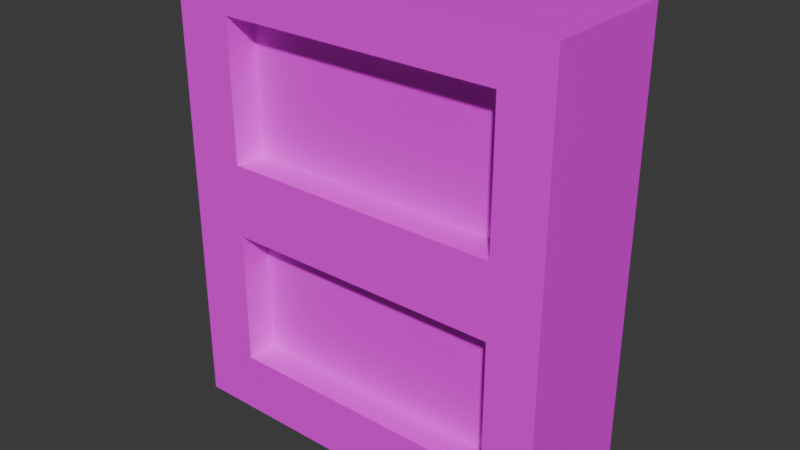 # Source: Bookshelf.blend  (saved by Blender 4.5.90; exported with 4.5.12 LTS)
import bpy
from mathutils import Matrix  # noqa: F401  (used for matrix-valued properties, if any)

bpy.ops.wm.read_factory_settings(use_empty=True)
scene = bpy.context.scene
scene.name = 'Scene'

# ---- collections
col_collection = bpy.data.collections.new('Collection'); scene.collection.children.link(col_collection)

# ---- images (referenced by path relative to the original .blend; pixels are not part of the script)
import os
ASSET_DIR = os.environ.get("B2B_ASSET_DIR", "")  # directory of the original .blend (textures are referenced by path, not embedded)
HERE = os.path.dirname(os.path.abspath(__file__))  # packed textures are extracted next to this script under _unpacked/

def load_image(name, relpath, width, height, colorspace="sRGB"):
    """Load a texture the original file referenced (path relative to the .blend, or extracted next to this script)."""
    p = next((c for c in (os.path.join(HERE, relpath), os.path.join(ASSET_DIR, relpath)) if relpath and os.path.exists(c)), "")
    if p:
        img = bpy.data.images.load(p, check_existing=True)
        img.name = name
    else:  # same state as the original file: an image datablock whose file is absent (Cycles renders it pink)
        img = bpy.data.images.new(name, width, height)
        img.source = "FILE"
        img.filepath = "//" + (relpath or name)
    img.colorspace_settings.name = colorspace
    return img
img_woodimg_webp = load_image('woodimg.webp', 'woodimg.webp', 1024, 1024, 'sRGB')
img_booksimg_jpg = load_image('booksimg.jpg', 'booksimg.jpg', 1024, 1024, 'sRGB')

# ---- materials (node trees are filled in below, after node groups)
mat_material_002 = bpy.data.materials.new('Material.002')
mat_material_007 = bpy.data.materials.new('Material.007')

# ---- material node trees
mat_material_002.use_nodes = True; mat_material_002.node_tree.nodes.clear()
_N = mat_material_002.node_tree.nodes; _L = mat_material_002.node_tree.links
n0 = _N.new('ShaderNodeBsdfPrincipled'); n0.name = 'Principled BSDF'; n0.location = (-200, 100)
n1 = _N.new('ShaderNodeOutputMaterial'); n1.name = 'Material Output'; n1.location = (200, 100)
n2 = _N.new('ShaderNodeTexImage'); n2.name = 'Image Texture'; n2.location = (-510, 13)
n2.image = img_woodimg_webp
_L.new(n0.outputs[0], n1.inputs[0])
_L.new(n2.outputs[0], n0.inputs[0])
n1.is_active_output = True
mat_material_007.use_nodes = True; mat_material_007.node_tree.nodes.clear()
_N = mat_material_007.node_tree.nodes; _L = mat_material_007.node_tree.links
n0 = _N.new('ShaderNodeBsdfPrincipled'); n0.name = 'Principled BSDF'; n0.location = (-200, 100)
n1 = _N.new('ShaderNodeOutputMaterial'); n1.name = 'Material Output'; n1.location = (200, 100)
n2 = _N.new('ShaderNodeTexImage'); n2.name = 'Image Texture'; n2.location = (-626, -62)
n2.image = img_booksimg_jpg
_L.new(n0.outputs[0], n1.inputs[0])
_L.new(n2.outputs[0], n0.inputs[0])
n1.is_active_output = True

# ---- world
world_world = bpy.data.worlds.new('World'); scene.world = world_world
world_world.use_nodes = True; world_world.node_tree.nodes.clear()
_N = world_world.node_tree.nodes; _L = world_world.node_tree.links
n0 = _N.new('ShaderNodeOutputWorld'); n0.name = 'World Output'; n0.location = (200, 100)
n1 = _N.new('ShaderNodeBackground'); n1.name = 'Background'; n1.location = (-200, 100)
n1.inputs[0].default_value = (0.05088, 0.05088, 0.05088, 1.0)
_L.new(n1.outputs[0], n0.inputs[0])
n0.is_active_output = True
world_world.color = (0.05088, 0.05088, 0.05088)
world_world.sun_shadow_jitter_overblur = 0.0

# ---- meshes
me_cube_001 = bpy.data.meshes.new('Cube.001')
me_cube_001.from_pydata([(-1.0, -1.0, -1.0), (-1.0, -1.0, 1.0), (-1.0, 1.0, -1.0), (-1.0, 1.0, 1.0), (1.0, -1.0, -1.0), (1.0, -1.0, 1.0), (1.0, 1.0, -1.0), (1.0, 1.0, 1.0), (-0.7, 1.0, -1.0), (-0.7, 1.0, 1.0), (-0.7, -1.0, -1.0), (-0.7, -1.0, 1.0), (0.745, 1.0, 1.0), (0.745, -1.0, -1.0), (0.745, 1.0, -1.0), (0.745, -1.0, 1.0), (-1.0, -1.0, 0.8), (-1.0, 1.0, 0.8), (1.0, 1.0, 0.8), (1.0, -1.0, 0.8), (-0.7, -1.0, 0.8), (-0.7, 1.0, 0.8), (0.745, -1.0, 0.8), (0.745, 1.0, 0.8), (-1.0, 1.0, -0.73), (1.0, 1.0, -0.73), (1.0, -1.0, -0.73), (-0.7, -1.0, -0.73), (-0.7, 1.0, -0.73), (0.745, -1.0, -0.73), (0.745, 1.0, -0.73), (-1.0, -1.0, -0.73), (-1.0, -1.0, 0.188), (-1.0, 1.0, 0.188), (1.0, 1.0, 0.188), (1.0, -1.0, 0.188), (-0.7, -1.0, 0.188), (-0.7, 1.0, 0.188), (0.745, -1.0, 0.188), (0.745, 1.0, 0.188), (-1.0, 1.0, -0.1333), (1.0, 1.0, -0.1333), (1.0, -1.0, -0.1333), (-0.7, -1.0, -0.1333), (-0.7, 1.0, -0.1333), (0.745, -1.0, -0.1333), (0.745, 1.0, -0.1333), (-1.0, -1.0, -0.1333), (0.745, -1.0, 0.8), (-0.7, -1.0, 0.8), (-0.7, -1.0, 0.188), (0.745, -1.0, 0.188), (-0.7, 0.9669, -0.1333), (-0.7, 0.9669, -0.73), (0.745, 0.9669, -0.1333), (0.745, 0.9669, -0.73), (0.745, 0.9669, 0.8), (-0.7, 0.9669, 0.8), (-0.7, 0.9669, 0.188), (0.745, 0.9669, 0.188), (-0.7, -0.5448, -0.1333), (-0.7, -0.5448, -0.73), (0.745, -0.5448, -0.1333), (0.745, -0.5448, -0.73), (0.745, -0.5448, 0.8), (-0.7, -0.5448, 0.8), (-0.7, -0.5448, 0.188), (0.745, -0.5448, 0.188)], [], [(16, 1, 3, 17), (23, 12, 7, 18), (18, 7, 5, 19), (20, 11, 1, 16), (14, 6, 4, 13), (9, 3, 1, 11), (12, 9, 11, 15), (2, 8, 10, 0), (22, 15, 11, 20), (17, 3, 9, 21), (19, 5, 15, 22), (7, 12, 15, 5), (8, 14, 13, 10), (21, 9, 12, 23), (37, 21, 23, 39), (35, 19, 22, 38), (33, 17, 21, 37), (38, 22, 48, 51), (36, 20, 16, 32), (34, 18, 19, 35), (39, 23, 18, 34), (32, 16, 17, 33), (0, 31, 24, 2), (14, 30, 25, 6), (6, 25, 26, 4), (10, 27, 31, 0), (13, 29, 27, 10), (2, 24, 28, 8), (4, 26, 29, 13), (8, 28, 30, 14), (47, 32, 33, 40), (46, 39, 34, 41), (41, 34, 35, 42), (43, 36, 32, 47), (45, 38, 36, 43), (40, 33, 37, 44), (42, 35, 38, 45), (44, 37, 39, 46), (28, 44, 46, 30), (26, 42, 45, 29), (24, 40, 44, 28), (49, 50, 58, 57), (27, 43, 47, 31), (25, 41, 42, 26), (30, 46, 41, 25), (31, 47, 40, 24), (50, 51, 59, 58), (20, 36, 50, 49), (22, 20, 49, 48), (36, 38, 51, 50), (57, 58, 66, 65), (58, 59, 67, 66), (29, 45, 54, 55), (43, 27, 53, 52), (27, 29, 55, 53), (45, 43, 52, 54), (51, 48, 56, 59), (48, 49, 57, 56), (63, 62, 60, 61), (67, 64, 65, 66), (54, 52, 60, 62), (55, 54, 62, 63), (59, 56, 64, 67), (56, 57, 65, 64), (53, 55, 63, 61), (52, 53, 61, 60)])
_uv = me_cube_001.uv_layers.new(name='UVMap')
_uv.uv.foreach_set('vector', [0.6, 0.0, 0.625, 0.0, 0.625, 0.25, 0.6, 0.25, 0.6, 0.4681, 0.625, 0.4681, 0.625, 0.5, 0.6, 0.5, 0.6, 0.5, 0.625, 0.5, 0.625, 0.75, 0.6, 0.75, 0.6, 0.9625, 0.625, 0.9625, 0.625, 1.0, 0.6, 1.0, 0.3431, 0.5, 0.375, 0.5, 0.375, 0.75, 0.3431, 0.75, 0.8375, 0.5, 0.875, 0.5, 0.875, 0.75, 0.8375, 0.75, 0.6569, 0.5, 0.8375, 0.5, 0.8375, 0.75, 0.6569, 0.75, 0.125, 0.5, 0.1625, 0.5, 0.1625, 0.75, 0.125, 0.75, 0.6, 0.7819, 0.625, 0.7819, 0.625, 0.9625, 0.6, 0.9625, 0.6, 0.25, 0.625, 0.25, 0.625, 0.2875, 0.6, 0.2875, 0.6, 0.75, 0.625, 0.75, 0.625, 0.7819, 0.6, 0.7819, 0.625, 0.5, 0.6569, 0.5, 0.6569, 0.75, 0.625, 0.75, 0.1625, 0.5, 0.3431, 0.5, 0.3431, 0.75, 0.1625, 0.75, 0.6, 0.2875, 0.625, 0.2875, 0.625, 0.4681, 0.6, 0.4681, 0.5235, 0.2875, 0.6, 0.2875, 0.6, 0.4681, 0.5235, 0.4681, 0.5235, 0.75, 0.6, 0.75, 0.6, 0.7819, 0.5235, 0.7819, 0.5235, 0.25, 0.6, 0.25, 0.6, 0.2875, 0.5235, 0.2875, 0.5235, 0.7819, 0.6, 0.7819, 0.6, 0.7819, 0.5235, 0.7819, 0.5235, 0.9625, 0.6, 0.9625, 0.6, 1.0, 0.5235, 1.0, 0.5235, 0.5, 0.6, 0.5, 0.6, 0.75, 0.5235, 0.75, 0.5235, 0.4681, 0.6, 0.4681, 0.6, 0.5, 0.5235, 0.5, 0.5235, 0.0, 0.6, 0.0, 0.6, 0.25, 0.5235, 0.25, 0.375, 0.0, 0.4087, 0.0, 0.4087, 0.25, 0.375, 0.25, 0.375, 0.4681, 0.4087, 0.4681, 0.4087, 0.5, 0.375, 0.5, 0.375, 0.5, 0.4087, 0.5, 0.4087, 0.75, 0.375, 0.75, 0.375, 0.9625, 0.4087, 0.9625, 0.4087, 1.0, 0.375, 1.0, 0.375, 0.7819, 0.4087, 0.7819, 0.4087, 0.9625, 0.375, 0.9625, 0.375, 0.25, 0.4087, 0.25, 0.4087, 0.2875, 0.375, 0.2875, 0.375, 0.75, 0.4087, 0.75, 0.4087, 0.7819, 0.375, 0.7819, 0.375, 0.2875, 0.4087, 0.2875, 0.4087, 0.4681, 0.375, 0.4681, 0.4833, 0.0, 0.5235, 0.0, 0.5235, 0.25, 0.4833, 0.25, 0.4833, 0.4681, 0.5235, 0.4681, 0.5235, 0.5, 0.4833, 0.5, 0.4833, 0.5, 0.5235, 0.5, 0.5235, 0.75, 0.4833, 0.75, 0.4833, 0.9625, 0.5235, 0.9625, 0.5235, 1.0, 0.4833, 1.0, 0.4833, 0.7819, 0.5235, 0.7819, 0.5235, 0.9625, 0.4833, 0.9625, 0.4833, 0.25, 0.5235, 0.25, 0.5235, 0.2875, 0.4833, 0.2875, 0.4833, 0.75, 0.5235, 0.75, 0.5235, 0.7819, 0.4833, 0.7819, 0.4833, 0.2875, 0.5235, 0.2875, 0.5235, 0.4681, 0.4833, 0.4681, 0.4087, 0.2875, 0.4833, 0.2875, 0.4833, 0.4681, 0.4087, 0.4681, 0.4087, 0.75, 0.4833, 0.75, 0.4833, 0.7819, 0.4087, 0.7819, 0.4087, 0.25, 0.4833, 0.25, 0.4833, 0.2875, 0.4087, 0.2875, 0.6, 0.9625, 0.5235, 0.9625, 0.5235, 0.9625, 0.6, 0.9625, 0.4087, 0.9625, 0.4833, 0.9625, 0.4833, 1.0, 0.4087, 1.0, 0.4087, 0.5, 0.4833, 0.5, 0.4833, 0.75, 0.4087, 0.75, 0.4087, 0.4681, 0.4833, 0.4681, 0.4833, 0.5, 0.4087, 0.5, 0.4087, 0.0, 0.4833, 0.0, 0.4833, 0.25, 0.4087, 0.25, 0.5235, 0.9625, 0.5235, 0.7819, 0.5235, 0.7819, 0.5235, 0.9625, 0.6, 0.9625, 0.5235, 0.9625, 0.5235, 0.9625, 0.6, 0.9625, 0.6, 0.7819, 0.6, 0.9625, 0.6, 0.9625, 0.6, 0.7819, 0.5235, 0.9625, 0.5235, 0.7819, 0.5235, 0.7819, 0.5235, 0.9625, 0.6, 0.9625, 0.5235, 0.9625, 0.5235, 0.9625, 0.6, 0.9625, 0.5235, 0.9625, 0.5235, 0.7819, 0.5235, 0.7819, 0.5235, 0.9625, 0.4087, 0.7819, 0.4833, 0.7819, 0.4833, 0.7819, 0.4087, 0.7819, 0.4833, 0.9625, 0.4087, 0.9625, 0.4087, 0.9625, 0.4833, 0.9625, 0.4087, 0.9625, 0.4087, 0.7819, 0.4087, 0.7819, 0.4087, 0.9625, 0.4833, 0.7819, 0.4833, 0.9625, 0.4833, 0.9625, 0.4833, 0.7819, 0.5235, 0.7819, 0.6, 0.7819, 0.6, 0.7819, 0.5235, 0.7819, 0.6, 0.7819, 0.6, 0.9625, 0.6, 0.9625, 0.6, 0.7819, 0.4087, 0.7819, 0.4833, 0.7819, 0.4833, 0.9625, 0.4087, 0.9625, 0.5235, 0.7819, 0.6, 0.7819, 0.6, 0.9625, 0.5235, 0.9625, 0.4833, 0.7819, 0.4833, 0.9625, 0.4833, 0.9625, 0.4833, 0.7819, 0.4087, 0.7819, 0.4833, 0.7819, 0.4833, 0.7819, 0.4087, 0.7819, 0.5235, 0.7819, 0.6, 0.7819, 0.6, 0.7819, 0.5235, 0.7819, 0.6, 0.7819, 0.6, 0.9625, 0.6, 0.9625, 0.6, 0.7819, 0.4087, 0.9625, 0.4087, 0.7819, 0.4087, 0.7819, 0.4087, 0.9625, 0.4833, 0.9625, 0.4087, 0.9625, 0.4087, 0.9625, 0.4833, 0.9625])
me_cube_001.materials.append(mat_material_002)
me_cube_001.materials.append(mat_material_007)
me_cube_001.update()

# ---- objects
ob_bookshelf = bpy.data.objects.new('Bookshelf', me_cube_001)

# ---- transforms, parenting, visibility, modifiers, constraints
ob_bookshelf.location = (0.0, 0.0, 0.0)
ob_bookshelf.scale = (1.584, 0.55, 1.85)

# ---- collection membership
col_collection.objects.link(ob_bookshelf)

# ---- scene / render settings (as saved in the file)
scene.frame_start = 1; scene.frame_end = 250; scene.frame_set(1)
scene.render.engine = 'BLENDER_EEVEE_NEXT'
bpy.context.view_layer.update()

# ---- added for rendering (the .blend has no active camera and no usable light): camera, sun
cam_auto = bpy.data.cameras.new('AutoCamera')
cam_auto.lens = 50.0
cam_auto.sensor_width = 36.0
cam_auto.clip_end = 1000.0
ob_auto_camera = bpy.data.objects.new('AutoCamera', cam_auto)
scene.collection.objects.link(ob_auto_camera)
ob_auto_camera.location = (4.6208, -5.54496, 3.69664)
ob_auto_camera.rotation_euler = (1.09748, -7.21219e-08, 0.694738)
scene.camera = ob_auto_camera
light_auto_sun = bpy.data.lights.new('AutoSun', 'SUN')
light_auto_sun.energy = 3.0
light_auto_sun.angle = 0.0523599
ob_auto_sun = bpy.data.objects.new('AutoSun', light_auto_sun)
scene.collection.objects.link(ob_auto_sun)
ob_auto_sun.rotation_euler = (0.872665, 0.174533, 0.523599)
bpy.context.view_layer.update()

